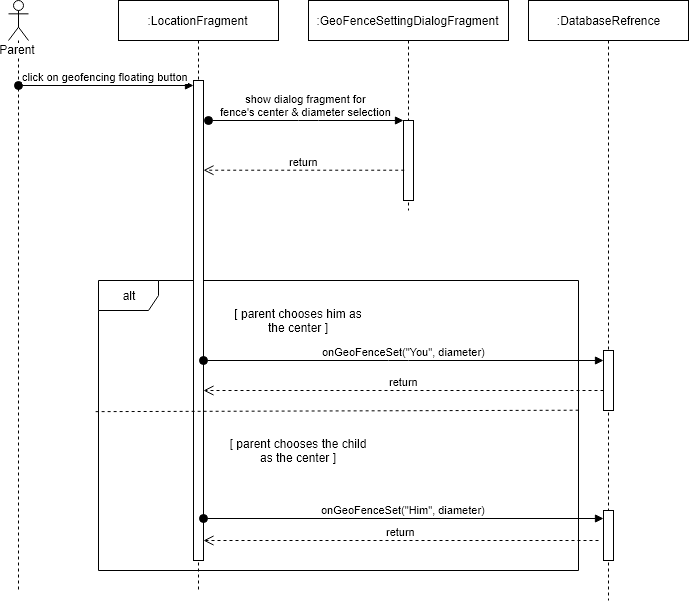

The diagram above was exported from draw.io. Its source (the exported page's mxGraphModel, read from the mxfile embedded in the PNG):
<mxGraphModel dx="1240" dy="766" grid="1" gridSize="10" guides="1" tooltips="1" connect="1" arrows="1" fold="1" page="1" pageScale="1" pageWidth="850" pageHeight="1100" math="0" shadow="0">
  <root>
    <mxCell id="0" />
    <mxCell id="1" parent="0" />
    <mxCell id="2" value="alt" style="shape=umlFrame;whiteSpace=wrap;html=1;" vertex="1" parent="1">
      <mxGeometry x="210" y="360" width="480" height="290" as="geometry" />
    </mxCell>
    <mxCell id="3" value=":LocationFragment" style="shape=umlLifeline;perimeter=lifelinePerimeter;whiteSpace=wrap;html=1;container=1;collapsible=0;recursiveResize=0;outlineConnect=0;" vertex="1" parent="1">
      <mxGeometry x="230" y="80" width="160" height="590" as="geometry" />
    </mxCell>
    <mxCell id="4" value="" style="html=1;points=[];perimeter=orthogonalPerimeter;" vertex="1" parent="3">
      <mxGeometry x="75" y="80" width="10" height="480" as="geometry" />
    </mxCell>
    <mxCell id="5" value="Parent" style="shape=umlLifeline;participant=umlActor;perimeter=lifelinePerimeter;whiteSpace=wrap;html=1;container=1;collapsible=0;recursiveResize=0;verticalAlign=top;spacingTop=36;labelBackgroundColor=#ffffff;outlineConnect=0;" vertex="1" parent="1">
      <mxGeometry x="120" y="80" width="20" height="590" as="geometry" />
    </mxCell>
    <mxCell id="6" value=":GeoFenceSettingDialogFragment" style="shape=umlLifeline;perimeter=lifelinePerimeter;whiteSpace=wrap;html=1;container=1;collapsible=0;recursiveResize=0;outlineConnect=0;" vertex="1" parent="1">
      <mxGeometry x="420" y="80" width="200" height="210" as="geometry" />
    </mxCell>
    <mxCell id="7" value="" style="html=1;points=[];perimeter=orthogonalPerimeter;" vertex="1" parent="6">
      <mxGeometry x="95" y="120" width="10" height="80" as="geometry" />
    </mxCell>
    <mxCell id="8" value=":DatabaseRefrence" style="shape=umlLifeline;perimeter=lifelinePerimeter;whiteSpace=wrap;html=1;container=1;collapsible=0;recursiveResize=0;outlineConnect=0;" vertex="1" parent="1">
      <mxGeometry x="640" y="80" width="160" height="600" as="geometry" />
    </mxCell>
    <mxCell id="9" value="" style="html=1;points=[];perimeter=orthogonalPerimeter;" vertex="1" parent="8">
      <mxGeometry x="75" y="350" width="10" height="60" as="geometry" />
    </mxCell>
    <mxCell id="10" value="" style="html=1;points=[];perimeter=orthogonalPerimeter;" vertex="1" parent="8">
      <mxGeometry x="75" y="510" width="10" height="50" as="geometry" />
    </mxCell>
    <mxCell id="11" value="click on geofencing floating button" style="html=1;verticalAlign=bottom;startArrow=oval;endArrow=block;startSize=8;" edge="1" target="4" parent="1">
      <mxGeometry relative="1" as="geometry">
        <mxPoint x="130" y="165" as="sourcePoint" />
      </mxGeometry>
    </mxCell>
    <mxCell id="12" value="show dialog fragment for&lt;br&gt;fence's center &amp;amp; diameter selection" style="html=1;verticalAlign=bottom;startArrow=oval;endArrow=block;startSize=8;" edge="1" target="7" parent="1">
      <mxGeometry relative="1" as="geometry">
        <mxPoint x="320" y="200" as="sourcePoint" />
        <Array as="points">
          <mxPoint x="420" y="200" />
        </Array>
      </mxGeometry>
    </mxCell>
    <mxCell id="13" value="[ parent chooses the child as the center ]" style="text;html=1;strokeColor=none;fillColor=none;align=center;verticalAlign=middle;whiteSpace=wrap;rounded=0;" vertex="1" parent="1">
      <mxGeometry x="340" y="520" width="140" height="20" as="geometry" />
    </mxCell>
    <mxCell id="14" value="onGeoFenceSet(&quot;You&quot;, diameter)" style="html=1;verticalAlign=bottom;startArrow=oval;endArrow=block;startSize=8;" edge="1" source="4" target="9" parent="1">
      <mxGeometry relative="1" as="geometry">
        <mxPoint x="315" y="420" as="sourcePoint" />
        <Array as="points">
          <mxPoint x="510" y="440" />
        </Array>
      </mxGeometry>
    </mxCell>
    <mxCell id="15" value="[ parent chooses him as the center ]" style="text;html=1;strokeColor=none;fillColor=none;align=center;verticalAlign=middle;whiteSpace=wrap;rounded=0;" vertex="1" parent="1">
      <mxGeometry x="340" y="390" width="140" height="20" as="geometry" />
    </mxCell>
    <mxCell id="16" value="return" style="html=1;verticalAlign=bottom;endArrow=open;dashed=1;endSize=8;" edge="1" target="4" parent="1">
      <mxGeometry relative="1" as="geometry">
        <mxPoint x="715.0000000000002" y="470" as="sourcePoint" />
        <mxPoint x="635" y="470" as="targetPoint" />
      </mxGeometry>
    </mxCell>
    <mxCell id="17" value="" style="endArrow=none;dashed=1;html=1;entryX=1.002;entryY=0.447;entryDx=0;entryDy=0;entryPerimeter=0;exitX=-0.006;exitY=0.45;exitDx=0;exitDy=0;exitPerimeter=0;" edge="1" source="2" target="2" parent="1">
      <mxGeometry width="50" height="50" relative="1" as="geometry">
        <mxPoint x="210" y="486" as="sourcePoint" />
        <mxPoint x="260" y="450" as="targetPoint" />
      </mxGeometry>
    </mxCell>
    <mxCell id="18" value="onGeoFenceSet(&quot;Him&quot;, diameter)" style="html=1;verticalAlign=bottom;startArrow=oval;endArrow=block;startSize=8;" edge="1" source="4" parent="1">
      <mxGeometry relative="1" as="geometry">
        <mxPoint x="655" y="560" as="sourcePoint" />
        <mxPoint x="715.0000000000002" y="598" as="targetPoint" />
      </mxGeometry>
    </mxCell>
    <mxCell id="19" value="return" style="html=1;verticalAlign=bottom;endArrow=open;dashed=1;endSize=8;" edge="1" target="4" parent="1">
      <mxGeometry relative="1" as="geometry">
        <mxPoint x="710.0000000000002" y="620" as="sourcePoint" />
        <mxPoint x="630" y="620" as="targetPoint" />
      </mxGeometry>
    </mxCell>
    <mxCell id="20" value="return" style="html=1;verticalAlign=bottom;endArrow=open;dashed=1;endSize=8;exitX=0.032;exitY=0.625;exitDx=0;exitDy=0;exitPerimeter=0;" edge="1" source="7" target="4" parent="1">
      <mxGeometry relative="1" as="geometry">
        <mxPoint x="510" y="300" as="sourcePoint" />
        <mxPoint x="420" y="300" as="targetPoint" />
      </mxGeometry>
    </mxCell>
  </root>
</mxGraphModel>